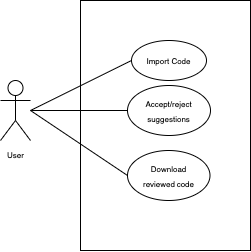

The diagram above was exported from draw.io. Its source (the exported page's mxGraphModel, read from the mxfile embedded in the PNG):
<mxGraphModel dx="890" dy="619" grid="1" gridSize="10" guides="1" tooltips="1" connect="1" arrows="1" fold="1" page="1" pageScale="1" pageWidth="827" pageHeight="1169" math="0" shadow="0">
  <root>
    <mxCell id="0" />
    <mxCell id="1" parent="0" />
    <mxCell id="FbTg1lEVzqUcpFtvQl7H-3" value="&lt;font style=&quot;font-size: 8px;&quot;&gt;User&lt;/font&gt;" style="shape=umlActor;verticalLabelPosition=bottom;verticalAlign=top;html=1;" vertex="1" parent="1">
      <mxGeometry x="230" y="270" width="30" height="60" as="geometry" />
    </mxCell>
    <mxCell id="FbTg1lEVzqUcpFtvQl7H-7" value="" style="verticalLabelPosition=bottom;verticalAlign=top;html=1;shape=mxgraph.basic.rect;fillColor2=none;strokeWidth=1;size=20;indent=49.57;" vertex="1" parent="1">
      <mxGeometry x="310" y="190" width="170" height="250" as="geometry" />
    </mxCell>
    <mxCell id="FbTg1lEVzqUcpFtvQl7H-8" value="&lt;font style=&quot;font-size: 8px;&quot;&gt;Import Code&lt;/font&gt;" style="ellipse;whiteSpace=wrap;html=1;" vertex="1" parent="1">
      <mxGeometry x="361" y="230" width="75" height="40" as="geometry" />
    </mxCell>
    <mxCell id="FbTg1lEVzqUcpFtvQl7H-11" value="&lt;font style=&quot;font-size: 8px;&quot;&gt;Accept/reject suggestions&lt;/font&gt;" style="ellipse;whiteSpace=wrap;html=1;" vertex="1" parent="1">
      <mxGeometry x="357" y="275" width="83" height="50" as="geometry" />
    </mxCell>
    <mxCell id="FbTg1lEVzqUcpFtvQl7H-12" value="&lt;font style=&quot;font-size: 8px;&quot;&gt;Download reviewed&lt;/font&gt;&lt;font style=&quot;font-size: 6px;&quot;&gt;&amp;nbsp;&lt;/font&gt;&lt;span style=&quot;font-size: 8px; background-color: initial;&quot;&gt;code&lt;/span&gt;" style="ellipse;whiteSpace=wrap;html=1;" vertex="1" parent="1">
      <mxGeometry x="357" y="340" width="82.5" height="50" as="geometry" />
    </mxCell>
    <mxCell id="FbTg1lEVzqUcpFtvQl7H-17" value="" style="endArrow=none;html=1;rounded=0;entryX=0;entryY=0.5;entryDx=0;entryDy=0;" edge="1" parent="1" target="FbTg1lEVzqUcpFtvQl7H-8">
      <mxGeometry width="50" height="50" relative="1" as="geometry">
        <mxPoint x="260" y="300" as="sourcePoint" />
        <mxPoint x="310" y="240" as="targetPoint" />
      </mxGeometry>
    </mxCell>
    <mxCell id="FbTg1lEVzqUcpFtvQl7H-18" value="" style="endArrow=none;html=1;rounded=0;entryX=0;entryY=0.5;entryDx=0;entryDy=0;" edge="1" parent="1" source="FbTg1lEVzqUcpFtvQl7H-3" target="FbTg1lEVzqUcpFtvQl7H-11">
      <mxGeometry width="50" height="50" relative="1" as="geometry">
        <mxPoint x="270" y="300" as="sourcePoint" />
        <mxPoint x="371" y="260" as="targetPoint" />
      </mxGeometry>
    </mxCell>
    <mxCell id="FbTg1lEVzqUcpFtvQl7H-19" value="" style="endArrow=none;html=1;rounded=0;entryX=0;entryY=0.5;entryDx=0;entryDy=0;" edge="1" parent="1" target="FbTg1lEVzqUcpFtvQl7H-12">
      <mxGeometry width="50" height="50" relative="1" as="geometry">
        <mxPoint x="260" y="300" as="sourcePoint" />
        <mxPoint x="367" y="310" as="targetPoint" />
      </mxGeometry>
    </mxCell>
  </root>
</mxGraphModel>